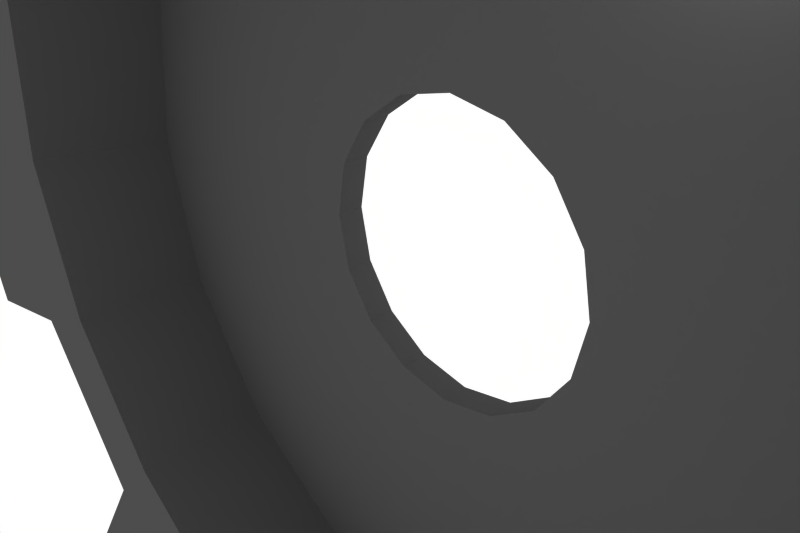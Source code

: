 # Source: gear.blend  (saved by Blender 2.48.1; exported with 4.5.12 LTS)
import bpy
from mathutils import Matrix  # noqa: F401  (used for matrix-valued properties, if any)

bpy.ops.wm.read_factory_settings(use_empty=True)
scene = bpy.context.scene
scene.name = 'Scene'

# ---- collections
col_collection_1 = bpy.data.collections.new('Collection 1'); scene.collection.children.link(col_collection_1)

# ---- materials (node trees are filled in below, after node groups)
mat_gear = bpy.data.materials.new('Gear')
mat_gear.alpha_threshold = 0.0
mat_gear.diffuse_color = (0.3, 0.3, 0.3, 1.0)
mat_gear.roughness = 0.5
mat_gear.line_color = (0.0, 0.0, 0.0, 1.0)

# ---- material node trees

# ---- world
world_world = bpy.data.worlds.new('World'); scene.world = world_world
world_world.color = (1.0, 1.0, 1.0)
world_world.use_sun_shadow = False
world_world.sun_shadow_jitter_overblur = 0.0
world_world.cycles.sampling_method = 'MANUAL'
world_world.cycles.sample_map_resolution = 256

# ---- cameras
cam_camera = bpy.data.cameras.new('Camera')
cam_camera.passepartout_alpha = 0.2
cam_camera.clip_end = 100.0
cam_camera.lens = 35.0
cam_camera.ortho_scale = 7.314
cam_camera.show_passepartout = False
cam_camera.show_safe_areas = True
cam_camera.dof.focus_distance = 0.0
cam_camera.dof.aperture_fstop = 128.0

# ---- lights
light_spot = bpy.data.lights.new('Spot', 'POINT')
light_spot.transmission_factor = 0.0
light_spot.cutoff_distance = 30.0
light_spot.energy = 100.0
light_spot.shadow_buffer_clip_start = 1.001
light_spot.shadow_soft_size = 1.0
light_spot.shadow_maximum_resolution = 0.006
light_spot.use_absolute_resolution = True
light_spot.cycles.use_multiple_importance_sampling = False

# ---- meshes
me_gear = bpy.data.meshes.new('Gear')
me_gear.from_pydata([(8.485, -1.32, 8.485), (11.09, -1.32, 4.592), (12.0, -1.32, -5.823e-07), (11.09, -1.32, -4.592), (8.485, -1.32, -8.485), (4.592, -1.32, -11.09), (3.242e-06, -1.32, -12.0), (-4.592, -1.32, -11.09), (-8.485, -1.32, -8.485), (-11.09, -1.32, -4.592), (-12.0, -1.32, 8.538e-08), (-11.09, -1.32, 4.592), (-8.485, -1.32, 8.485), (-4.592, -1.32, 11.09), (9.251e-06, -1.32, 12.0), (4.592, -1.32, 11.09), (14.77, -1.32, 5.459), (15.74, -1.32, 0.609), (14.31, -1.32, -6.585), (11.56, -1.32, -10.7), (5.459, -1.32, -14.77), (0.609, -1.32, -15.74), (-6.585, -1.32, -14.31), (-10.7, -1.32, -11.56), (-14.77, -1.32, -5.459), (-15.74, -1.32, -0.609), (-14.31, -1.32, 6.585), (-11.56, -1.32, 10.7), (-5.459, -1.32, 14.77), (-0.609, -1.32, 15.74), (10.7, -1.32, 11.56), (6.585, -1.32, 14.31), (6.585, 1.32, 14.31), (10.7, 1.32, 11.56), (-0.609, 1.32, 15.74), (-5.459, 1.32, 14.77), (-11.56, 1.32, 10.7), (-14.31, 1.32, 6.585), (-15.74, 1.32, -0.609), (-14.77, 1.32, -5.459), (-10.7, 1.32, -11.56), (-6.585, 1.32, -14.31), (0.609, 1.32, -15.74), (5.459, 1.32, -14.77), (11.56, 1.32, -10.7), (14.31, 1.32, -6.585), (15.74, 1.32, 0.609), (14.77, 1.32, 5.459), (4.592, 1.321, 11.09), (9.251e-06, 1.321, 12.0), (-4.592, 1.321, 11.09), (-8.485, 1.321, 8.485), (-11.09, 1.321, 4.592), (-12.0, 1.321, 2.008e-07), (-11.09, 1.321, -4.592), (-8.485, 1.321, -8.485), (-4.592, 1.321, -11.09), (3.242e-06, 1.321, -12.0), (4.592, 1.321, -11.09), (8.485, 1.321, -8.485), (11.09, 1.321, -4.592), (12.0, 1.321, -4.668e-07), (11.09, 1.321, 4.592), (8.485, 1.321, 8.485), (6.809, -1.32, 6.809), (8.896, -1.32, 3.685), (9.629, -1.32, -3.642e-07), (8.896, -1.32, -3.685), (6.809, -1.32, -6.809), (3.685, -1.32, -8.896), (3.318e-06, -1.32, -9.629), (-3.685, -1.32, -8.896), (-6.809, -1.32, -6.809), (-8.896, -1.32, -3.685), (-9.629, -1.32, 1.716e-07), (-8.896, -1.32, 3.685), (-6.809, -1.32, 6.809), (-3.685, -1.32, 8.896), (8.139e-06, -1.32, 9.629), (3.685, -1.32, 8.896), (6.809, 1.321, 6.809), (8.896, 1.321, 3.685), (9.629, 1.321, -2.487e-07), (8.896, 1.321, -3.685), (6.809, 1.321, -6.809), (3.685, 1.321, -8.896), (3.318e-06, 1.321, -9.629), (-3.685, 1.321, -8.896), (-6.809, 1.321, -6.809), (-8.896, 1.321, -3.685), (-9.629, 1.321, 2.87e-07), (-8.896, 1.321, 3.685), (-6.809, 1.321, 6.809), (-3.685, 1.321, 8.896), (8.139e-06, 1.321, 9.629), (3.685, 1.321, 8.896), (3.407, 1.989, 8.224), (4.31e-06, 1.989, 8.902), (-3.407, 1.989, 8.224), (-6.294, 1.989, 6.294), (-8.224, 1.989, 3.407), (-8.902, 1.989, 4.216e-07), (-8.224, 1.989, -3.407), (-6.294, 1.989, -6.294), (-3.407, 1.989, -8.224), (-1.569e-07, 1.989, -8.902), (3.407, 1.989, -8.224), (6.294, 1.989, -6.294), (8.224, 1.989, -3.407), (8.902, 1.989, -7.362e-08), (8.224, 1.989, 3.407), (6.294, 1.989, 6.294), (3.407, 1.467, 8.224), (7.784e-06, 1.467, 8.902), (-3.407, 1.467, 8.224), (-6.294, 1.467, 6.294), (-8.224, 1.467, 3.407), (-8.902, 1.467, 1.063e-07), (-8.224, 1.467, -3.407), (-6.294, 1.467, -6.294), (-3.407, 1.467, -8.224), (3.327e-06, 1.467, -8.902), (3.407, 1.467, -8.224), (6.294, 1.467, -6.294), (8.224, 1.467, -3.407), (8.902, 1.467, -3.89e-07), (8.224, 1.467, 3.407), (6.294, 1.467, 6.294), (1.868, 1.987, 1.868), (2.441, 1.987, 1.011), (2.642, 1.987, -6.477e-08), (2.441, 1.987, -1.011), (1.868, 1.987, -1.868), (1.011, 1.987, -2.441), (-3.949e-07, 1.987, -2.642), (-1.011, 1.987, -2.441), (-1.868, 1.987, -1.868), (-2.441, 1.987, -1.011), (-2.642, 1.987, 8.224e-08), (-2.441, 1.987, 1.011), (-1.868, 1.987, 1.868), (-1.011, 1.987, 2.441), (9.239e-07, 1.987, 2.642), (1.011, 1.987, 2.441), (1.011, 1.467, 2.441), (4.403e-06, 1.467, 2.642), (-1.011, 1.467, 2.441), (-1.868, 1.467, 1.868), (-2.441, 1.467, 1.011), (-2.642, 1.467, -2.33e-07), (-2.441, 1.467, -1.011), (-1.868, 1.467, -1.868), (-1.011, 1.467, -2.441), (3.08e-06, 1.467, -2.642), (1.011, 1.467, -2.441), (1.868, 1.467, -1.868), (2.441, 1.467, -1.011), (2.642, 1.467, -3.801e-07), (2.441, 1.467, 1.011), (1.868, 1.467, 1.868), (3.079, 1.467, 3.079), (4.023, 1.467, 1.666), (4.354, 1.467, -3.228e-07), (4.023, 1.467, -1.666), (3.079, 1.467, -3.079), (1.666, 1.467, -4.023), (3.249e-06, 1.467, -4.354), (-1.666, 1.467, -4.023), (-3.079, 1.467, -3.079), (-4.023, 1.467, -1.666), (-4.354, 1.467, -8.055e-08), (-4.023, 1.467, 1.666), (-3.079, 1.467, 3.079), (-1.666, 1.467, 4.023), (5.429e-06, 1.467, 4.354), (1.666, 1.467, 4.023), (3.079, 1.987, 3.079), (4.023, 1.987, 1.666), (4.354, 1.987, -7.527e-09), (4.023, 1.987, -1.666), (3.079, 1.987, -3.079), (1.666, 1.987, -4.023), (-2.384e-07, 1.987, -4.354), (-1.666, 1.987, -4.023), (-3.079, 1.987, -3.079), (-4.023, 1.987, -1.666), (-4.354, 1.987, 2.347e-07), (-4.023, 1.987, 1.666), (-3.079, 1.987, 3.079), (-1.666, 1.987, 4.023), (1.952e-06, 1.987, 4.354), (1.666, 1.987, 4.023)], [], [(2, 17, 16, 1), (4, 19, 18, 3), (6, 21, 20, 5), (8, 23, 22, 7), (10, 25, 24, 9), (12, 27, 26, 11), (14, 29, 28, 13), (15, 0, 30, 31), (15, 31, 32, 48), (31, 30, 33, 32), (30, 0, 63, 33), (14, 49, 34, 29), (29, 34, 35, 28), (28, 35, 50, 13), (12, 51, 36, 27), (27, 36, 37, 26), (26, 37, 52, 11), (10, 53, 38, 25), (25, 38, 39, 24), (24, 39, 54, 9), (8, 55, 40, 23), (23, 40, 41, 22), (22, 41, 56, 7), (6, 57, 42, 21), (21, 42, 43, 20), (20, 43, 58, 5), (4, 59, 44, 19), (19, 44, 45, 18), (18, 45, 60, 3), (2, 61, 46, 17), (17, 46, 47, 16), (16, 47, 62, 1), (14, 15, 48, 49), (12, 13, 50, 51), (10, 11, 52, 53), (8, 9, 54, 55), (6, 7, 56, 57), (4, 5, 58, 59), (2, 3, 60, 61), (0, 1, 62, 63), (47, 46, 61, 62), (45, 44, 59, 60), (43, 42, 57, 58), (41, 40, 55, 56), (39, 38, 53, 54), (37, 36, 51, 52), (35, 34, 49, 50), (33, 63, 48, 32), (0, 64, 65, 1), (1, 65, 66, 2), (2, 66, 67, 3), (3, 67, 68, 4), (4, 68, 69, 5), (5, 69, 70, 6), (6, 70, 71, 7), (7, 71, 72, 8), (8, 72, 73, 9), (9, 73, 74, 10), (10, 74, 75, 11), (11, 75, 76, 12), (12, 76, 77, 13), (13, 77, 78, 14), (14, 78, 79, 15), (64, 0, 15, 79), (80, 63, 62, 81), (81, 62, 61, 82), (82, 61, 60, 83), (83, 60, 59, 84), (84, 59, 58, 85), (85, 58, 57, 86), (86, 57, 56, 87), (87, 56, 55, 88), (88, 55, 54, 89), (89, 54, 53, 90), (90, 53, 52, 91), (91, 52, 51, 92), (92, 51, 50, 93), (93, 50, 49, 94), (94, 49, 48, 95), (95, 48, 63, 80), (95, 80, 111, 96), (94, 95, 96, 97), (93, 94, 97, 98), (92, 93, 98, 99), (91, 92, 99, 100), (90, 91, 100, 101), (89, 90, 101, 102), (88, 89, 102, 103), (87, 88, 103, 104), (86, 87, 104, 105), (85, 86, 105, 106), (84, 85, 106, 107), (83, 84, 107, 108), (82, 83, 108, 109), (81, 82, 109, 110), (80, 81, 110, 111), (64, 79, 112, 127), (79, 78, 113, 112), (78, 77, 114, 113), (77, 76, 115, 114), (76, 75, 116, 115), (75, 74, 117, 116), (74, 73, 118, 117), (73, 72, 119, 118), (72, 71, 120, 119), (71, 70, 121, 120), (70, 69, 122, 121), (69, 68, 123, 122), (68, 67, 124, 123), (67, 66, 125, 124), (66, 65, 126, 125), (65, 64, 127, 126), (159, 144, 143, 128), (144, 145, 142, 143), (146, 141, 142, 145), (146, 147, 140, 141), (148, 139, 140, 147), (148, 149, 138, 139), (150, 137, 138, 149), (150, 151, 136, 137), (152, 135, 136, 151), (152, 153, 134, 135), (154, 133, 134, 153), (154, 155, 132, 133), (156, 131, 132, 155), (156, 157, 130, 131), (158, 129, 130, 157), (158, 159, 128, 129), (127, 160, 161, 126), (160, 159, 158, 161), (126, 161, 162, 125), (161, 158, 157, 162), (125, 162, 163, 124), (162, 157, 156, 163), (124, 163, 164, 123), (163, 156, 155, 164), (123, 164, 165, 122), (164, 155, 154, 165), (122, 165, 166, 121), (165, 154, 153, 166), (121, 166, 167, 120), (166, 153, 152, 167), (120, 167, 168, 119), (167, 152, 151, 168), (119, 168, 169, 118), (168, 151, 150, 169), (118, 169, 170, 117), (169, 150, 149, 170), (117, 170, 171, 116), (170, 149, 148, 171), (116, 171, 172, 115), (171, 148, 147, 172), (115, 172, 173, 114), (172, 147, 146, 173), (114, 173, 174, 113), (173, 146, 145, 174), (113, 174, 175, 112), (174, 145, 144, 175), (112, 175, 160, 127), (175, 144, 159, 160), (128, 176, 177, 129), (176, 111, 110, 177), (129, 177, 178, 130), (177, 110, 109, 178), (130, 178, 179, 131), (178, 109, 108, 179), (131, 179, 180, 132), (179, 108, 107, 180), (132, 180, 181, 133), (180, 107, 106, 181), (133, 181, 182, 134), (181, 106, 105, 182), (134, 182, 183, 135), (182, 105, 104, 183), (135, 183, 184, 136), (183, 104, 103, 184), (136, 184, 185, 137), (184, 103, 102, 185), (137, 185, 186, 138), (185, 102, 101, 186), (138, 186, 187, 139), (186, 101, 100, 187), (139, 187, 188, 140), (187, 100, 99, 188), (140, 188, 189, 141), (188, 99, 98, 189), (141, 189, 190, 142), (189, 98, 97, 190), (142, 190, 191, 143), (190, 97, 96, 191), (143, 191, 176, 128), (191, 96, 111, 176)])
me_gear.materials.append(mat_gear)
me_gear.use_remesh_preserve_volume = False
me_gear.use_remesh_preserve_attributes = False
me_gear.use_mirror_vertex_groups = False
me_gear.update()

# ---- objects
ob_gear = bpy.data.objects.new('Gear', me_gear)
ob_lamp = bpy.data.objects.new('Lamp', light_spot)
ob_camera = bpy.data.objects.new('Camera', cam_camera)

# ---- transforms, parenting, visibility, modifiers, constraints
ob_gear.location = (0.0, 0.0, 0.0)
ob_gear.lock_rotations_4d = False
ob_gear.empty_display_type = 'ARROWS'
ob_gear.color = (0.0, 0.0, 0.0, 1.0)
ob_gear.lineart.crease_threshold = 0.0
ob_lamp.location = (4.076, 1.005, 5.904)
ob_lamp.rotation_euler = (0.6503, 0.05522, 1.866)
ob_lamp.lock_rotations_4d = False
ob_lamp.empty_display_type = 'ARROWS'
ob_lamp.color = (0.0, 0.0, 0.0, 0.0)
ob_lamp.lineart.crease_threshold = 0.0
ob_camera.location = (7.481, -6.508, 5.344)
ob_camera.rotation_euler = (1.109, 0.01082, 0.8149)
ob_camera.lock_rotations_4d = False
ob_camera.empty_display_type = 'ARROWS'
ob_camera.color = (0.0, 0.0, 0.0, 0.0)
ob_camera.display_type = 'WIRE'
ob_camera.lineart.crease_threshold = 0.0

# ---- collection membership
col_collection_1.objects.link(ob_gear)
col_collection_1.objects.link(ob_lamp)
col_collection_1.objects.link(ob_camera)

# ---- scene / render settings (as saved in the file)
scene.camera = ob_camera
scene.frame_start = 1; scene.frame_end = 250; scene.frame_set(1)
scene.render.engine = 'BLENDER_EEVEE_NEXT'
scene.render.image_settings.color_mode = 'RGB'
scene.render.image_settings.quality = 100
scene.render.image_settings.compression = 100
scene.render.image_settings.exr_codec = 'RLE'
scene.render.resolution_x = 720
scene.render.resolution_y = 480
scene.render.pixel_aspect_x = 10.0
scene.render.pixel_aspect_y = 10.0
scene.render.dither_intensity = 0.0
scene.render.use_compositing = False
scene.render.use_sequencer = False
scene.render.bake_margin = 2
scene.render.bake_bias = 0.0
scene.render.use_stamp_time = False
scene.render.use_stamp_date = False
scene.render.use_stamp_frame = False
scene.render.use_stamp_camera = False
scene.render.use_stamp_scene = False
scene.render.use_stamp_filename = False
scene.render.use_stamp_render_time = False
scene.render.stamp_font_size = 0
scene.cycles.use_denoising = False
scene.cycles.samples = 10
scene.cycles.sampling_pattern = 'TABULATED_SOBOL'
scene.cycles.light_sampling_threshold = 0.0
scene.cycles.use_adaptive_sampling = False
scene.cycles.use_light_tree = False
scene.cycles.blur_glossy = 0.0
scene.cycles.volume_bounces = 1
scene.cycles.pixel_filter_type = 'GAUSSIAN'
scene.cycles.sample_clamp_indirect = 0.0
scene.view_settings.view_transform = 'Raw'
bpy.context.view_layer.update()
